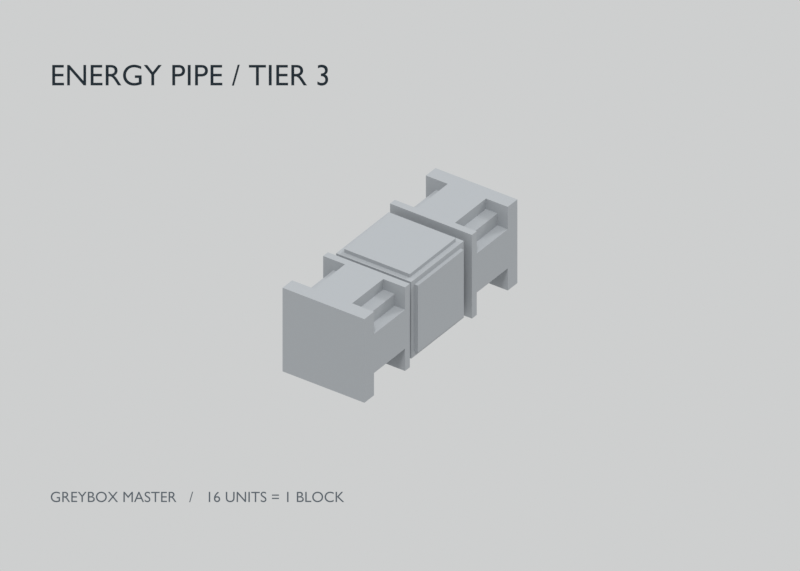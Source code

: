 # Source: energy_pipe_tier_3.blend  (saved by Blender 5.2.44; exported with 4.5.12 LTS)
import bpy
from mathutils import Matrix  # noqa: F401  (used for matrix-valued properties, if any)

bpy.ops.wm.read_factory_settings(use_empty=True)
scene = bpy.context.scene
scene.name = 'Scene'

# ---- collections
col_source_modules_core_arm_cap = bpy.data.collections.new('SOURCE_MODULES_core_arm_cap'); scene.collection.children.link(col_source_modules_core_arm_cap)
col_source_modules_core_arm_cap.hide_render = True
col_source_modules_core_arm_cap.hide_viewport = True

# ---- materials (node trees are filled in below, after node groups)
mat_uniform_grey_clay_all_tiers = bpy.data.materials.new('uniform_grey_clay_all_tiers')
mat_uniform_grey_clay_all_tiers.diffuse_color = (0.38, 0.4, 0.42, 1.0)
mat_annotation_ink = bpy.data.materials.new('annotation_ink')
mat_annotation_ink.diffuse_color = (0.018, 0.027, 0.035, 1.0)
mat_annotation_secondary = bpy.data.materials.new('annotation_secondary')
mat_annotation_secondary.diffuse_color = (0.1, 0.12, 0.14, 1.0)

# ---- material node trees
mat_uniform_grey_clay_all_tiers.use_nodes = True; mat_uniform_grey_clay_all_tiers.node_tree.nodes.clear()
_N = mat_uniform_grey_clay_all_tiers.node_tree.nodes; _L = mat_uniform_grey_clay_all_tiers.node_tree.links
n0 = _N.new('ShaderNodeBsdfPrincipled'); n0.name = 'Principled BSDF'; n0.location = (-200, 100)
n0.inputs[0].default_value = (0.38, 0.4, 0.42, 1.0)
n0.inputs[2].default_value = 0.78
n0.inputs[10].default_value = 0.005
n1 = _N.new('ShaderNodeOutputMaterial'); n1.name = 'Material Output'; n1.location = (200, 100)
_L.new(n0.outputs[0], n1.inputs[0])
n1.is_active_output = True
mat_annotation_ink.use_nodes = True; mat_annotation_ink.node_tree.nodes.clear()
_N = mat_annotation_ink.node_tree.nodes; _L = mat_annotation_ink.node_tree.links
n0 = _N.new('ShaderNodeOutputMaterial'); n0.name = 'Material Output'; n0.location = (0, 0)
n1 = _N.new('ShaderNodeEmission'); n1.name = 'Emission'; n1.location = (0, 0)
n1.inputs[0].default_value = (0.018, 0.027, 0.035, 1.0)
_L.new(n1.outputs[0], n0.inputs[0])
n0.is_active_output = True
mat_annotation_secondary.use_nodes = True; mat_annotation_secondary.node_tree.nodes.clear()
_N = mat_annotation_secondary.node_tree.nodes; _L = mat_annotation_secondary.node_tree.links
n0 = _N.new('ShaderNodeOutputMaterial'); n0.name = 'Material Output'; n0.location = (0, 0)
n1 = _N.new('ShaderNodeEmission'); n1.name = 'Emission'; n1.location = (0, 0)
n1.inputs[0].default_value = (0.1, 0.12, 0.14, 1.0)
_L.new(n1.outputs[0], n0.inputs[0])
n0.is_active_output = True

# ---- world
world_neutral_studio = bpy.data.worlds.new('neutral_studio'); scene.world = world_neutral_studio
world_neutral_studio.use_nodes = True; world_neutral_studio.node_tree.nodes.clear()
_N = world_neutral_studio.node_tree.nodes; _L = world_neutral_studio.node_tree.links
n0 = _N.new('ShaderNodeBackground'); n0.name = 'Background'; n0.location = (-200, 100)
n0.inputs[0].default_value = (0.77, 0.78, 0.78, 1.0)
n0.inputs[1].default_value = 0.8
n1 = _N.new('ShaderNodeOutputWorld'); n1.name = 'World Output'; n1.location = (200, 100)
_L.new(n0.outputs[0], n1.inputs[0])
n1.is_active_output = True

# ---- cameras
cam_orthographic_review = bpy.data.cameras.new('orthographic_review')
cam_orthographic_review.type = 'ORTHO'
cam_orthographic_review.ortho_scale = 48.0

# ---- lights
light_key_light = bpy.data.lights.new('key_light', 'SUN')
light_key_light.angle = 0.2094
light_key_light.energy = 1.5
light_fill_light = bpy.data.lights.new('fill_light', 'SUN')
light_fill_light.angle = 0.2094
light_fill_light.energy = 0.5
light_rim_light = bpy.data.lights.new('rim_light', 'SUN')
light_rim_light.angle = 0.2094
light_rim_light.energy = 0.8

# ---- meshes
me_straight_junction = bpy.data.meshes.new('straight/junction')
me_straight_junction.from_pydata([(-2.75, -2.75, -2.75), (2.75, -2.75, -2.75), (2.75, 2.75, -2.75), (-2.75, 2.75, -2.75), (-2.75, -2.75, 2.75), (2.75, -2.75, 2.75), (2.75, 2.75, 2.75), (-2.75, 2.75, 2.75)], [], [(3, 2, 1, 0), (4, 5, 6, 7), (0, 1, 5, 4), (2, 3, 7, 6), (1, 2, 6, 5), (3, 0, 4, 7)])
me_straight_junction.materials.append(mat_uniform_grey_clay_all_tiers)
me_straight_junction.update()
me_straight_north_inner_conductor = bpy.data.meshes.new('straight/north/inner_conductor')
me_straight_north_inner_conductor.from_pydata([(-2.25, 2.75, -2.25), (2.25, 2.75, -2.25), (2.25, 7.0, -2.25), (-2.25, 7.0, -2.25), (-2.25, 2.75, 2.25), (2.25, 2.75, 2.25), (2.25, 7.0, 2.25), (-2.25, 7.0, 2.25)], [], [(3, 2, 1, 0), (4, 5, 6, 7), (1, 2, 6, 5), (3, 0, 4, 7)])
me_straight_north_inner_conductor.materials.append(mat_uniform_grey_clay_all_tiers)
me_straight_north_inner_conductor.update()
me_straight_north_reinforcement_left = bpy.data.meshes.new('straight/north/reinforcement_left')
me_straight_north_reinforcement_left.from_pydata([(-3.0, 3.75, -1.4), (-2.25, 3.75, -1.4), (-2.25, 7.0, -1.4), (-3.0, 7.0, -1.4), (-3.0, 3.75, 1.4), (-2.25, 3.75, 1.4), (-2.25, 7.0, 1.4), (-3.0, 7.0, 1.4)], [], [(3, 2, 1, 0), (4, 5, 6, 7), (3, 0, 4, 7)])
me_straight_north_reinforcement_left.materials.append(mat_uniform_grey_clay_all_tiers)
me_straight_north_reinforcement_left.update()
me_straight_north_reinforcement_right = bpy.data.meshes.new('straight/north/reinforcement_right')
me_straight_north_reinforcement_right.from_pydata([(2.25, 3.75, -1.4), (3.0, 3.75, -1.4), (3.0, 7.0, -1.4), (2.25, 7.0, -1.4), (2.25, 3.75, 1.4), (3.0, 3.75, 1.4), (3.0, 7.0, 1.4), (2.25, 7.0, 1.4)], [], [(3, 2, 1, 0), (4, 5, 6, 7), (1, 2, 6, 5)])
me_straight_north_reinforcement_right.materials.append(mat_uniform_grey_clay_all_tiers)
me_straight_north_reinforcement_right.update()
me_straight_north_reinforcement_top = bpy.data.meshes.new('straight/north/reinforcement_top')
me_straight_north_reinforcement_top.from_pydata([(-1.4, 3.75, 2.25), (1.4, 3.75, 2.25), (1.4, 7.0, 2.25), (-1.4, 7.0, 2.25), (-1.4, 3.75, 3.0), (1.4, 3.75, 3.0), (1.4, 7.0, 3.0), (-1.4, 7.0, 3.0)], [], [(4, 5, 6, 7), (1, 2, 6, 5), (3, 0, 4, 7)])
me_straight_north_reinforcement_top.materials.append(mat_uniform_grey_clay_all_tiers)
me_straight_north_reinforcement_top.update()
me_straight_north_reinforcement_bottom = bpy.data.meshes.new('straight/north/reinforcement_bottom')
me_straight_north_reinforcement_bottom.from_pydata([(-1.4, 3.75, -3.0), (1.4, 3.75, -3.0), (1.4, 7.0, -3.0), (-1.4, 7.0, -3.0), (-1.4, 3.75, -2.25), (1.4, 3.75, -2.25), (1.4, 7.0, -2.25), (-1.4, 7.0, -2.25)], [], [(3, 2, 1, 0), (1, 2, 6, 5), (3, 0, 4, 7)])
me_straight_north_reinforcement_bottom.materials.append(mat_uniform_grey_clay_all_tiers)
me_straight_north_reinforcement_bottom.update()
me_straight_north_junction_armor = bpy.data.meshes.new('straight/north/junction_armor')
me_straight_north_junction_armor.from_pydata([(-3.0, 3.25, -3.0), (3.0, 3.25, -3.0), (3.0, 3.75, -3.0), (-3.0, 3.75, -3.0), (-3.0, 3.25, 3.0), (3.0, 3.25, 3.0), (3.0, 3.75, 3.0), (-3.0, 3.75, 3.0)], [], [(3, 2, 1, 0), (4, 5, 6, 7), (0, 1, 5, 4), (2, 3, 7, 6), (1, 2, 6, 5), (3, 0, 4, 7)])
me_straight_north_junction_armor.materials.append(mat_uniform_grey_clay_all_tiers)
me_straight_north_junction_armor.update()
me_straight_north_machine_coupling = bpy.data.meshes.new('straight/north/machine_coupling')
me_straight_north_machine_coupling.from_pydata([(-3.0, 7.0, -3.0), (3.0, 7.0, -3.0), (3.0, 8.0, -3.0), (-3.0, 8.0, -3.0), (-3.0, 7.0, 3.0), (3.0, 7.0, 3.0), (3.0, 8.0, 3.0), (-3.0, 8.0, 3.0)], [], [(3, 2, 1, 0), (4, 5, 6, 7), (0, 1, 5, 4), (2, 3, 7, 6), (1, 2, 6, 5), (3, 0, 4, 7)])
me_straight_north_machine_coupling.materials.append(mat_uniform_grey_clay_all_tiers)
me_straight_north_machine_coupling.update()
me_straight_south_inner_conductor = bpy.data.meshes.new('straight/south/inner_conductor')
me_straight_south_inner_conductor.from_pydata([(2.25, -2.75, -2.25), (-2.25, -2.75, -2.25), (-2.25, -7.0, -2.25), (2.25, -7.0, -2.25), (2.25, -2.75, 2.25), (-2.25, -2.75, 2.25), (-2.25, -7.0, 2.25), (2.25, -7.0, 2.25)], [], [(3, 2, 1, 0), (4, 5, 6, 7), (1, 2, 6, 5), (3, 0, 4, 7)])
me_straight_south_inner_conductor.materials.append(mat_uniform_grey_clay_all_tiers)
me_straight_south_inner_conductor.update()
me_straight_south_reinforcement_left = bpy.data.meshes.new('straight/south/reinforcement_left')
me_straight_south_reinforcement_left.from_pydata([(3.0, -3.75, -1.4), (2.25, -3.75, -1.4), (2.25, -7.0, -1.4), (3.0, -7.0, -1.4), (3.0, -3.75, 1.4), (2.25, -3.75, 1.4), (2.25, -7.0, 1.4), (3.0, -7.0, 1.4)], [], [(3, 2, 1, 0), (4, 5, 6, 7), (3, 0, 4, 7)])
me_straight_south_reinforcement_left.materials.append(mat_uniform_grey_clay_all_tiers)
me_straight_south_reinforcement_left.update()
me_straight_south_reinforcement_right = bpy.data.meshes.new('straight/south/reinforcement_right')
me_straight_south_reinforcement_right.from_pydata([(-2.25, -3.75, -1.4), (-3.0, -3.75, -1.4), (-3.0, -7.0, -1.4), (-2.25, -7.0, -1.4), (-2.25, -3.75, 1.4), (-3.0, -3.75, 1.4), (-3.0, -7.0, 1.4), (-2.25, -7.0, 1.4)], [], [(3, 2, 1, 0), (4, 5, 6, 7), (1, 2, 6, 5)])
me_straight_south_reinforcement_right.materials.append(mat_uniform_grey_clay_all_tiers)
me_straight_south_reinforcement_right.update()
me_straight_south_reinforcement_top = bpy.data.meshes.new('straight/south/reinforcement_top')
me_straight_south_reinforcement_top.from_pydata([(1.4, -3.75, 2.25), (-1.4, -3.75, 2.25), (-1.4, -7.0, 2.25), (1.4, -7.0, 2.25), (1.4, -3.75, 3.0), (-1.4, -3.75, 3.0), (-1.4, -7.0, 3.0), (1.4, -7.0, 3.0)], [], [(4, 5, 6, 7), (1, 2, 6, 5), (3, 0, 4, 7)])
me_straight_south_reinforcement_top.materials.append(mat_uniform_grey_clay_all_tiers)
me_straight_south_reinforcement_top.update()
me_straight_south_reinforcement_bottom = bpy.data.meshes.new('straight/south/reinforcement_bottom')
me_straight_south_reinforcement_bottom.from_pydata([(1.4, -3.75, -3.0), (-1.4, -3.75, -3.0), (-1.4, -7.0, -3.0), (1.4, -7.0, -3.0), (1.4, -3.75, -2.25), (-1.4, -3.75, -2.25), (-1.4, -7.0, -2.25), (1.4, -7.0, -2.25)], [], [(3, 2, 1, 0), (1, 2, 6, 5), (3, 0, 4, 7)])
me_straight_south_reinforcement_bottom.materials.append(mat_uniform_grey_clay_all_tiers)
me_straight_south_reinforcement_bottom.update()
me_straight_south_junction_armor = bpy.data.meshes.new('straight/south/junction_armor')
me_straight_south_junction_armor.from_pydata([(3.0, -3.25, -3.0), (-3.0, -3.25, -3.0), (-3.0, -3.75, -3.0), (3.0, -3.75, -3.0), (3.0, -3.25, 3.0), (-3.0, -3.25, 3.0), (-3.0, -3.75, 3.0), (3.0, -3.75, 3.0)], [], [(3, 2, 1, 0), (4, 5, 6, 7), (0, 1, 5, 4), (2, 3, 7, 6), (1, 2, 6, 5), (3, 0, 4, 7)])
me_straight_south_junction_armor.materials.append(mat_uniform_grey_clay_all_tiers)
me_straight_south_junction_armor.update()
me_straight_south_machine_coupling = bpy.data.meshes.new('straight/south/machine_coupling')
me_straight_south_machine_coupling.from_pydata([(3.0, -7.0, -3.0), (-3.0, -7.0, -3.0), (-3.0, -8.0, -3.0), (3.0, -8.0, -3.0), (3.0, -7.0, 3.0), (-3.0, -7.0, 3.0), (-3.0, -8.0, 3.0), (3.0, -8.0, 3.0)], [], [(3, 2, 1, 0), (4, 5, 6, 7), (0, 1, 5, 4), (2, 3, 7, 6), (1, 2, 6, 5), (3, 0, 4, 7)])
me_straight_south_machine_coupling.materials.append(mat_uniform_grey_clay_all_tiers)
me_straight_south_machine_coupling.update()
me_straight_east_end_cap = bpy.data.meshes.new('straight/east/end_cap')
me_straight_east_end_cap.from_pydata([(2.75, 2.4, -2.4), (2.75, -2.4, -2.4), (3.0, -2.4, -2.4), (3.0, 2.4, -2.4), (2.75, 2.4, 2.4), (2.75, -2.4, 2.4), (3.0, -2.4, 2.4), (3.0, 2.4, 2.4)], [], [(3, 2, 1, 0), (4, 5, 6, 7), (2, 3, 7, 6), (1, 2, 6, 5), (3, 0, 4, 7)])
me_straight_east_end_cap.materials.append(mat_uniform_grey_clay_all_tiers)
me_straight_east_end_cap.update()
me_straight_west_end_cap = bpy.data.meshes.new('straight/west/end_cap')
me_straight_west_end_cap.from_pydata([(-2.75, -2.4, -2.4), (-2.75, 2.4, -2.4), (-3.0, 2.4, -2.4), (-3.0, -2.4, -2.4), (-2.75, -2.4, 2.4), (-2.75, 2.4, 2.4), (-3.0, 2.4, 2.4), (-3.0, -2.4, 2.4)], [], [(3, 2, 1, 0), (4, 5, 6, 7), (2, 3, 7, 6), (1, 2, 6, 5), (3, 0, 4, 7)])
me_straight_west_end_cap.materials.append(mat_uniform_grey_clay_all_tiers)
me_straight_west_end_cap.update()
me_straight_up_end_cap = bpy.data.meshes.new('straight/up/end_cap')
me_straight_up_end_cap.from_pydata([(-2.4, 2.4, 2.75), (2.4, 2.4, 2.75), (2.4, 2.4, 3.0), (-2.4, 2.4, 3.0), (-2.4, -2.4, 2.75), (2.4, -2.4, 2.75), (2.4, -2.4, 3.0), (-2.4, -2.4, 3.0)], [], [(3, 2, 1, 0), (4, 5, 6, 7), (2, 3, 7, 6), (1, 2, 6, 5), (3, 0, 4, 7)])
me_straight_up_end_cap.materials.append(mat_uniform_grey_clay_all_tiers)
me_straight_up_end_cap.update()
me_straight_down_end_cap = bpy.data.meshes.new('straight/down/end_cap')
me_straight_down_end_cap.from_pydata([(-2.4, -2.4, -2.75), (2.4, -2.4, -2.75), (2.4, -2.4, -3.0), (-2.4, -2.4, -3.0), (-2.4, 2.4, -2.75), (2.4, 2.4, -2.75), (2.4, 2.4, -3.0), (-2.4, 2.4, -3.0)], [], [(3, 2, 1, 0), (4, 5, 6, 7), (2, 3, 7, 6), (1, 2, 6, 5), (3, 0, 4, 7)])
me_straight_down_end_cap.materials.append(mat_uniform_grey_clay_all_tiers)
me_straight_down_end_cap.update()
me_reference_block_16_units = bpy.data.meshes.new('reference_block_16_units')
me_reference_block_16_units.from_pydata([(-8.0, -8.0, -8.0), (8.0, -8.0, -8.0), (8.0, 8.0, -8.0), (-8.0, 8.0, -8.0), (-8.0, -8.0, 8.0), (8.0, -8.0, 8.0), (8.0, 8.0, 8.0), (-8.0, 8.0, 8.0)], [], [(3, 2, 1, 0), (4, 5, 6, 7), (0, 1, 5, 4), (2, 3, 7, 6), (1, 2, 6, 5), (3, 0, 4, 7)])
me_reference_block_16_units.materials.append(mat_uniform_grey_clay_all_tiers)
me_reference_block_16_units.update()
me_source_core_junction = bpy.data.meshes.new('source/core/junction')
me_source_core_junction.from_pydata([(-2.75, -2.75, -2.75), (2.75, -2.75, -2.75), (2.75, 2.75, -2.75), (-2.75, 2.75, -2.75), (-2.75, -2.75, 2.75), (2.75, -2.75, 2.75), (2.75, 2.75, 2.75), (-2.75, 2.75, 2.75)], [], [(3, 2, 1, 0), (4, 5, 6, 7), (0, 1, 5, 4), (2, 3, 7, 6), (1, 2, 6, 5), (3, 0, 4, 7)])
me_source_core_junction.materials.append(mat_uniform_grey_clay_all_tiers)
me_source_core_junction.update()
me_source_arm_inner_conductor = bpy.data.meshes.new('source/arm/inner_conductor')
me_source_arm_inner_conductor.from_pydata([(-2.25, 2.75, -2.25), (2.25, 2.75, -2.25), (2.25, 7.0, -2.25), (-2.25, 7.0, -2.25), (-2.25, 2.75, 2.25), (2.25, 2.75, 2.25), (2.25, 7.0, 2.25), (-2.25, 7.0, 2.25)], [], [(3, 2, 1, 0), (4, 5, 6, 7), (1, 2, 6, 5), (3, 0, 4, 7)])
me_source_arm_inner_conductor.materials.append(mat_uniform_grey_clay_all_tiers)
me_source_arm_inner_conductor.update()
me_source_arm_reinforcement_left = bpy.data.meshes.new('source/arm/reinforcement_left')
me_source_arm_reinforcement_left.from_pydata([(-3.0, 3.75, -1.4), (-2.25, 3.75, -1.4), (-2.25, 7.0, -1.4), (-3.0, 7.0, -1.4), (-3.0, 3.75, 1.4), (-2.25, 3.75, 1.4), (-2.25, 7.0, 1.4), (-3.0, 7.0, 1.4)], [], [(3, 2, 1, 0), (4, 5, 6, 7), (3, 0, 4, 7)])
me_source_arm_reinforcement_left.materials.append(mat_uniform_grey_clay_all_tiers)
me_source_arm_reinforcement_left.update()
me_source_arm_reinforcement_right = bpy.data.meshes.new('source/arm/reinforcement_right')
me_source_arm_reinforcement_right.from_pydata([(2.25, 3.75, -1.4), (3.0, 3.75, -1.4), (3.0, 7.0, -1.4), (2.25, 7.0, -1.4), (2.25, 3.75, 1.4), (3.0, 3.75, 1.4), (3.0, 7.0, 1.4), (2.25, 7.0, 1.4)], [], [(3, 2, 1, 0), (4, 5, 6, 7), (1, 2, 6, 5)])
me_source_arm_reinforcement_right.materials.append(mat_uniform_grey_clay_all_tiers)
me_source_arm_reinforcement_right.update()
me_source_arm_reinforcement_top = bpy.data.meshes.new('source/arm/reinforcement_top')
me_source_arm_reinforcement_top.from_pydata([(-1.4, 3.75, 2.25), (1.4, 3.75, 2.25), (1.4, 7.0, 2.25), (-1.4, 7.0, 2.25), (-1.4, 3.75, 3.0), (1.4, 3.75, 3.0), (1.4, 7.0, 3.0), (-1.4, 7.0, 3.0)], [], [(4, 5, 6, 7), (1, 2, 6, 5), (3, 0, 4, 7)])
me_source_arm_reinforcement_top.materials.append(mat_uniform_grey_clay_all_tiers)
me_source_arm_reinforcement_top.update()
me_source_arm_reinforcement_bottom = bpy.data.meshes.new('source/arm/reinforcement_bottom')
me_source_arm_reinforcement_bottom.from_pydata([(-1.4, 3.75, -3.0), (1.4, 3.75, -3.0), (1.4, 7.0, -3.0), (-1.4, 7.0, -3.0), (-1.4, 3.75, -2.25), (1.4, 3.75, -2.25), (1.4, 7.0, -2.25), (-1.4, 7.0, -2.25)], [], [(3, 2, 1, 0), (1, 2, 6, 5), (3, 0, 4, 7)])
me_source_arm_reinforcement_bottom.materials.append(mat_uniform_grey_clay_all_tiers)
me_source_arm_reinforcement_bottom.update()
me_source_arm_junction_armor = bpy.data.meshes.new('source/arm/junction_armor')
me_source_arm_junction_armor.from_pydata([(-3.0, 3.25, -3.0), (3.0, 3.25, -3.0), (3.0, 3.75, -3.0), (-3.0, 3.75, -3.0), (-3.0, 3.25, 3.0), (3.0, 3.25, 3.0), (3.0, 3.75, 3.0), (-3.0, 3.75, 3.0)], [], [(3, 2, 1, 0), (4, 5, 6, 7), (0, 1, 5, 4), (2, 3, 7, 6), (1, 2, 6, 5), (3, 0, 4, 7)])
me_source_arm_junction_armor.materials.append(mat_uniform_grey_clay_all_tiers)
me_source_arm_junction_armor.update()
me_source_arm_machine_coupling = bpy.data.meshes.new('source/arm/machine_coupling')
me_source_arm_machine_coupling.from_pydata([(-3.0, 7.0, -3.0), (3.0, 7.0, -3.0), (3.0, 8.0, -3.0), (-3.0, 8.0, -3.0), (-3.0, 7.0, 3.0), (3.0, 7.0, 3.0), (3.0, 8.0, 3.0), (-3.0, 8.0, 3.0)], [], [(3, 2, 1, 0), (4, 5, 6, 7), (0, 1, 5, 4), (2, 3, 7, 6), (1, 2, 6, 5), (3, 0, 4, 7)])
me_source_arm_machine_coupling.materials.append(mat_uniform_grey_clay_all_tiers)
me_source_arm_machine_coupling.update()
me_source_cap_end_cap = bpy.data.meshes.new('source/cap/end_cap')
me_source_cap_end_cap.from_pydata([(-2.4, 2.75, -2.4), (2.4, 2.75, -2.4), (2.4, 3.0, -2.4), (-2.4, 3.0, -2.4), (-2.4, 2.75, 2.4), (2.4, 2.75, 2.4), (2.4, 3.0, 2.4), (-2.4, 3.0, 2.4)], [], [(3, 2, 1, 0), (4, 5, 6, 7), (2, 3, 7, 6), (1, 2, 6, 5), (3, 0, 4, 7)])
me_source_cap_end_cap.materials.append(mat_uniform_grey_clay_all_tiers)
me_source_cap_end_cap.update()

# ---- curves / text
txt_label_energy_pipe___tier_3 = bpy.data.curves.new('label_ENERGY PIPE / TIER 3', 'FONT')
txt_label_energy_pipe___tier_3.dimensions = '2D'
txt_label_energy_pipe___tier_3.body = 'ENERGY PIPE / TIER 3'
txt_label_energy_pipe___tier_3.materials.append(mat_annotation_ink)
txt_label_energy_pipe___tier_3.size = 1.8
txt_label_greybox_master_______16_units___1_block = bpy.data.curves.new('label_GREYBOX MASTER   /   16 UNITS = 1 BLOCK', 'FONT')
txt_label_greybox_master_______16_units___1_block.dimensions = '2D'
txt_label_greybox_master_______16_units___1_block.body = 'GREYBOX MASTER   /   16 UNITS = 1 BLOCK'
txt_label_greybox_master_______16_units___1_block.materials.append(mat_annotation_secondary)
txt_label_greybox_master_______16_units___1_block.size = 0.9

# ---- objects
ob_orthographic_review = bpy.data.objects.new('orthographic_review', cam_orthographic_review)
ob_key_light = bpy.data.objects.new('key_light', light_key_light)
ob_fill_light = bpy.data.objects.new('fill_light', light_fill_light)
ob_rim_light = bpy.data.objects.new('rim_light', light_rim_light)
ob_straight_junction = bpy.data.objects.new('straight/junction', me_straight_junction)
ob_straight_north_inner_conductor = bpy.data.objects.new('straight/north/inner_conductor', me_straight_north_inner_conductor)
ob_straight_north_reinforcement_left = bpy.data.objects.new('straight/north/reinforcement_left', me_straight_north_reinforcement_left)
ob_straight_north_reinforcement_right = bpy.data.objects.new('straight/north/reinforcement_right', me_straight_north_reinforcement_right)
ob_straight_north_reinforcement_top = bpy.data.objects.new('straight/north/reinforcement_top', me_straight_north_reinforcement_top)
ob_straight_north_reinforcement_bottom = bpy.data.objects.new('straight/north/reinforcement_bottom', me_straight_north_reinforcement_bottom)
ob_straight_north_junction_armor = bpy.data.objects.new('straight/north/junction_armor', me_straight_north_junction_armor)
ob_straight_north_machine_coupling = bpy.data.objects.new('straight/north/machine_coupling', me_straight_north_machine_coupling)
ob_straight_south_inner_conductor = bpy.data.objects.new('straight/south/inner_conductor', me_straight_south_inner_conductor)
ob_straight_south_reinforcement_left = bpy.data.objects.new('straight/south/reinforcement_left', me_straight_south_reinforcement_left)
ob_straight_south_reinforcement_right = bpy.data.objects.new('straight/south/reinforcement_right', me_straight_south_reinforcement_right)
ob_straight_south_reinforcement_top = bpy.data.objects.new('straight/south/reinforcement_top', me_straight_south_reinforcement_top)
ob_straight_south_reinforcement_bottom = bpy.data.objects.new('straight/south/reinforcement_bottom', me_straight_south_reinforcement_bottom)
ob_straight_south_junction_armor = bpy.data.objects.new('straight/south/junction_armor', me_straight_south_junction_armor)
ob_straight_south_machine_coupling = bpy.data.objects.new('straight/south/machine_coupling', me_straight_south_machine_coupling)
ob_straight_east_end_cap = bpy.data.objects.new('straight/east/end_cap', me_straight_east_end_cap)
ob_straight_west_end_cap = bpy.data.objects.new('straight/west/end_cap', me_straight_west_end_cap)
ob_straight_up_end_cap = bpy.data.objects.new('straight/up/end_cap', me_straight_up_end_cap)
ob_straight_down_end_cap = bpy.data.objects.new('straight/down/end_cap', me_straight_down_end_cap)
ob_label_energy_pipe___tier_3 = bpy.data.objects.new('label_ENERGY PIPE / TIER 3', txt_label_energy_pipe___tier_3)
ob_label_greybox_master_______16_units___1_block = bpy.data.objects.new('label_GREYBOX MASTER   /   16 UNITS = 1 BLOCK', txt_label_greybox_master_______16_units___1_block)
ob_reference_block_16_units = bpy.data.objects.new('reference_block_16_units', me_reference_block_16_units)
ob_source_core_junction = bpy.data.objects.new('source/core/junction', me_source_core_junction)
ob_source_arm_inner_conductor = bpy.data.objects.new('source/arm/inner_conductor', me_source_arm_inner_conductor)
ob_source_arm_reinforcement_left = bpy.data.objects.new('source/arm/reinforcement_left', me_source_arm_reinforcement_left)
ob_source_arm_reinforcement_right = bpy.data.objects.new('source/arm/reinforcement_right', me_source_arm_reinforcement_right)
ob_source_arm_reinforcement_top = bpy.data.objects.new('source/arm/reinforcement_top', me_source_arm_reinforcement_top)
ob_source_arm_reinforcement_bottom = bpy.data.objects.new('source/arm/reinforcement_bottom', me_source_arm_reinforcement_bottom)
ob_source_arm_junction_armor = bpy.data.objects.new('source/arm/junction_armor', me_source_arm_junction_armor)
ob_source_arm_machine_coupling = bpy.data.objects.new('source/arm/machine_coupling', me_source_arm_machine_coupling)
ob_source_cap_end_cap = bpy.data.objects.new('source/cap/end_cap', me_source_cap_end_cap)

# ---- transforms, parenting, visibility, modifiers, constraints
ob_orthographic_review.location = (70.0, -100.0, 80.0)
ob_orthographic_review.rotation_euler = (0.9906, -6.24e-09, 0.6107)
ob_key_light.location = (20.0, -30.0, 80.0)
ob_key_light.rotation_euler = (0.4234, -2.833e-08, 0.588)
ob_fill_light.location = (-50.0, -10.0, 20.0)
ob_fill_light.rotation_euler = (1.197, 7.84e-08, -1.373)
ob_rim_light.location = (20.0, 50.0, 40.0)
ob_rim_light.rotation_euler = (0.9319, 3.815e-08, 2.761)
ob_straight_junction.location = (0.0, 0.0, 0.0)
ob_straight_north_inner_conductor.location = (0.0, 0.0, 0.0)
ob_straight_north_reinforcement_left.location = (0.0, 0.0, 0.0)
ob_straight_north_reinforcement_right.location = (0.0, 0.0, 0.0)
ob_straight_north_reinforcement_top.location = (0.0, 0.0, 0.0)
ob_straight_north_reinforcement_bottom.location = (0.0, 0.0, 0.0)
ob_straight_north_junction_armor.location = (0.0, 0.0, 0.0)
ob_straight_north_machine_coupling.location = (0.0, 0.0, 0.0)
ob_straight_south_inner_conductor.location = (0.0, 0.0, 0.0)
ob_straight_south_reinforcement_left.location = (0.0, 0.0, 0.0)
ob_straight_south_reinforcement_right.location = (0.0, 0.0, 0.0)
ob_straight_south_reinforcement_top.location = (0.0, 0.0, 0.0)
ob_straight_south_reinforcement_bottom.location = (0.0, 0.0, 0.0)
ob_straight_south_junction_armor.location = (0.0, 0.0, 0.0)
ob_straight_south_machine_coupling.location = (0.0, 0.0, 0.0)
ob_straight_east_end_cap.location = (0.0, 0.0, 0.0)
ob_straight_west_end_cap.location = (0.0, 0.0, 0.0)
ob_straight_up_end_cap.location = (0.0, 0.0, 0.0)
ob_straight_down_end_cap.location = (0.0, 0.0, 0.0)
ob_label_energy_pipe___tier_3.location = (-13.3, -17.62, 18.81)
ob_label_energy_pipe___tier_3.rotation_euler = (0.9906, -6.06e-09, 0.6107)
ob_label_greybox_master_______16_units___1_block.location = (-5.443, -28.84, -2.103)
ob_label_greybox_master_______16_units___1_block.rotation_euler = (0.9906, -6.06e-09, 0.6107)
ob_reference_block_16_units.location = (0.0, 0.0, 0.0)
ob_reference_block_16_units.hide_render = True
ob_reference_block_16_units.display_type = 'WIRE'
ob_source_core_junction.location = (0.0, 0.0, 0.0)
ob_source_arm_inner_conductor.location = (0.0, 0.0, 0.0)
ob_source_arm_reinforcement_left.location = (0.0, 0.0, 0.0)
ob_source_arm_reinforcement_right.location = (0.0, 0.0, 0.0)
ob_source_arm_reinforcement_top.location = (0.0, 0.0, 0.0)
ob_source_arm_reinforcement_bottom.location = (0.0, 0.0, 0.0)
ob_source_arm_junction_armor.location = (0.0, 0.0, 0.0)
ob_source_arm_machine_coupling.location = (0.0, 0.0, 0.0)
ob_source_cap_end_cap.location = (0.0, 0.0, 0.0)

# ---- collection membership
scene.collection.objects.link(ob_orthographic_review)
scene.collection.objects.link(ob_key_light)
scene.collection.objects.link(ob_fill_light)
scene.collection.objects.link(ob_rim_light)
scene.collection.objects.link(ob_straight_junction)
scene.collection.objects.link(ob_straight_north_inner_conductor)
scene.collection.objects.link(ob_straight_north_reinforcement_left)
scene.collection.objects.link(ob_straight_north_reinforcement_right)
scene.collection.objects.link(ob_straight_north_reinforcement_top)
scene.collection.objects.link(ob_straight_north_reinforcement_bottom)
scene.collection.objects.link(ob_straight_north_junction_armor)
scene.collection.objects.link(ob_straight_north_machine_coupling)
scene.collection.objects.link(ob_straight_south_inner_conductor)
scene.collection.objects.link(ob_straight_south_reinforcement_left)
scene.collection.objects.link(ob_straight_south_reinforcement_right)
scene.collection.objects.link(ob_straight_south_reinforcement_top)
scene.collection.objects.link(ob_straight_south_reinforcement_bottom)
scene.collection.objects.link(ob_straight_south_junction_armor)
scene.collection.objects.link(ob_straight_south_machine_coupling)
scene.collection.objects.link(ob_straight_east_end_cap)
scene.collection.objects.link(ob_straight_west_end_cap)
scene.collection.objects.link(ob_straight_up_end_cap)
scene.collection.objects.link(ob_straight_down_end_cap)
scene.collection.objects.link(ob_label_energy_pipe___tier_3)
scene.collection.objects.link(ob_label_greybox_master_______16_units___1_block)
scene.collection.objects.link(ob_reference_block_16_units)
col_source_modules_core_arm_cap.objects.link(ob_source_core_junction)
col_source_modules_core_arm_cap.objects.link(ob_source_arm_inner_conductor)
col_source_modules_core_arm_cap.objects.link(ob_source_arm_reinforcement_left)
col_source_modules_core_arm_cap.objects.link(ob_source_arm_reinforcement_right)
col_source_modules_core_arm_cap.objects.link(ob_source_arm_reinforcement_top)
col_source_modules_core_arm_cap.objects.link(ob_source_arm_reinforcement_bottom)
col_source_modules_core_arm_cap.objects.link(ob_source_arm_junction_armor)
col_source_modules_core_arm_cap.objects.link(ob_source_arm_machine_coupling)
col_source_modules_core_arm_cap.objects.link(ob_source_cap_end_cap)

# ---- scene / render settings (as saved in the file)
scene.camera = ob_orthographic_review
scene.frame_start = 1; scene.frame_end = 250; scene.frame_set(1)
scene.render.engine = 'CYCLES'
scene.render.resolution_x = 1400
scene.render.resolution_y = 1000
scene.render.bake_bias = 0.0
scene.render.bake_samples = 0
scene.render.compositor_device = 'GPU'
scene.cycles.samples = 8
scene.eevee.use_volume_custom_range = False
scene.eevee.fast_gi_thickness_near = 0.1
scene.eevee.fast_gi_thickness_far = 0.0
scene.eevee.ray_tracing_options.screen_trace_thickness = 0.1
scene.view_settings.view_transform = 'Standard'
scene.unit_settings.scale_length = 0.0625
bpy.context.view_layer.update()
